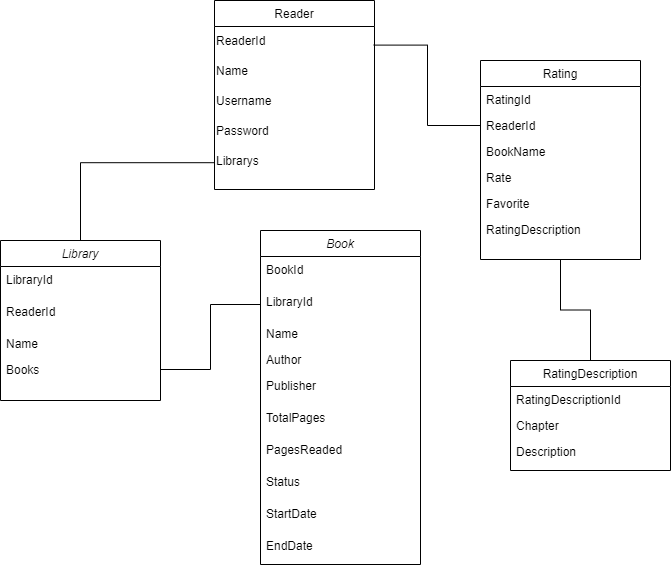

The diagram above was exported from draw.io. Its source (the exported page's mxGraphModel, read from the mxfile embedded in the PNG):
<mxGraphModel dx="1050" dy="557" grid="1" gridSize="10" guides="1" tooltips="1" connect="1" arrows="1" fold="1" page="1" pageScale="1" pageWidth="827" pageHeight="1169" math="0" shadow="0">
  <root>
    <mxCell id="WIyWlLk6GJQsqaUBKTNV-0" />
    <mxCell id="WIyWlLk6GJQsqaUBKTNV-1" parent="WIyWlLk6GJQsqaUBKTNV-0" />
    <mxCell id="QDR9544Xi1Wg6XiKNFEF-39" value="" style="rounded=0;orthogonalLoop=1;jettySize=auto;html=1;strokeColor=default;edgeStyle=orthogonalEdgeStyle;startArrow=none;startFill=0;endArrow=none;endFill=0;entryX=1;entryY=0.5;entryDx=0;entryDy=0;exitX=0;exitY=0.5;exitDx=0;exitDy=0;" parent="WIyWlLk6GJQsqaUBKTNV-1" source="QDR9544Xi1Wg6XiKNFEF-14" target="QDR9544Xi1Wg6XiKNFEF-32" edge="1">
      <mxGeometry relative="1" as="geometry" />
    </mxCell>
    <mxCell id="zkfFHV4jXpPFQw0GAbJ--0" value="Book" style="swimlane;fontStyle=2;align=center;verticalAlign=top;childLayout=stackLayout;horizontal=1;startSize=26;horizontalStack=0;resizeParent=1;resizeLast=0;collapsible=1;marginBottom=0;rounded=0;shadow=0;strokeWidth=1;" parent="WIyWlLk6GJQsqaUBKTNV-1" vertex="1">
      <mxGeometry x="300" y="400" width="160" height="334" as="geometry">
        <mxRectangle x="230" y="140" width="160" height="26" as="alternateBounds" />
      </mxGeometry>
    </mxCell>
    <mxCell id="QDR9544Xi1Wg6XiKNFEF-13" value="BookId" style="text;align=left;verticalAlign=top;spacingLeft=4;spacingRight=4;overflow=hidden;rotatable=0;points=[[0,0.5],[1,0.5]];portConstraint=eastwest;rounded=0;shadow=0;html=0;" parent="zkfFHV4jXpPFQw0GAbJ--0" vertex="1">
      <mxGeometry y="26" width="160" height="32" as="geometry" />
    </mxCell>
    <mxCell id="QDR9544Xi1Wg6XiKNFEF-14" value="LibraryId" style="text;align=left;verticalAlign=top;spacingLeft=4;spacingRight=4;overflow=hidden;rotatable=0;points=[[0,0.5],[1,0.5]];portConstraint=eastwest;rounded=0;shadow=0;html=0;" parent="zkfFHV4jXpPFQw0GAbJ--0" vertex="1">
      <mxGeometry y="58" width="160" height="32" as="geometry" />
    </mxCell>
    <mxCell id="zkfFHV4jXpPFQw0GAbJ--1" value="Name" style="text;align=left;verticalAlign=top;spacingLeft=4;spacingRight=4;overflow=hidden;rotatable=0;points=[[0,0.5],[1,0.5]];portConstraint=eastwest;" parent="zkfFHV4jXpPFQw0GAbJ--0" vertex="1">
      <mxGeometry y="90" width="160" height="26" as="geometry" />
    </mxCell>
    <mxCell id="zkfFHV4jXpPFQw0GAbJ--2" value="Author" style="text;align=left;verticalAlign=top;spacingLeft=4;spacingRight=4;overflow=hidden;rotatable=0;points=[[0,0.5],[1,0.5]];portConstraint=eastwest;rounded=0;shadow=0;html=0;" parent="zkfFHV4jXpPFQw0GAbJ--0" vertex="1">
      <mxGeometry y="116" width="160" height="26" as="geometry" />
    </mxCell>
    <mxCell id="zkfFHV4jXpPFQw0GAbJ--3" value="Publisher" style="text;align=left;verticalAlign=top;spacingLeft=4;spacingRight=4;overflow=hidden;rotatable=0;points=[[0,0.5],[1,0.5]];portConstraint=eastwest;rounded=0;shadow=0;html=0;" parent="zkfFHV4jXpPFQw0GAbJ--0" vertex="1">
      <mxGeometry y="142" width="160" height="32" as="geometry" />
    </mxCell>
    <mxCell id="QDR9544Xi1Wg6XiKNFEF-11" value="TotalPages" style="text;align=left;verticalAlign=top;spacingLeft=4;spacingRight=4;overflow=hidden;rotatable=0;points=[[0,0.5],[1,0.5]];portConstraint=eastwest;rounded=0;shadow=0;html=0;" parent="zkfFHV4jXpPFQw0GAbJ--0" vertex="1">
      <mxGeometry y="174" width="160" height="32" as="geometry" />
    </mxCell>
    <mxCell id="QDR9544Xi1Wg6XiKNFEF-12" value="PagesReaded" style="text;align=left;verticalAlign=top;spacingLeft=4;spacingRight=4;overflow=hidden;rotatable=0;points=[[0,0.5],[1,0.5]];portConstraint=eastwest;rounded=0;shadow=0;html=0;" parent="zkfFHV4jXpPFQw0GAbJ--0" vertex="1">
      <mxGeometry y="206" width="160" height="32" as="geometry" />
    </mxCell>
    <mxCell id="QDR9544Xi1Wg6XiKNFEF-15" value="Status" style="text;align=left;verticalAlign=top;spacingLeft=4;spacingRight=4;overflow=hidden;rotatable=0;points=[[0,0.5],[1,0.5]];portConstraint=eastwest;rounded=0;shadow=0;html=0;" parent="zkfFHV4jXpPFQw0GAbJ--0" vertex="1">
      <mxGeometry y="238" width="160" height="32" as="geometry" />
    </mxCell>
    <mxCell id="QDR9544Xi1Wg6XiKNFEF-16" value="StartDate" style="text;align=left;verticalAlign=top;spacingLeft=4;spacingRight=4;overflow=hidden;rotatable=0;points=[[0,0.5],[1,0.5]];portConstraint=eastwest;rounded=0;shadow=0;html=0;" parent="zkfFHV4jXpPFQw0GAbJ--0" vertex="1">
      <mxGeometry y="270" width="160" height="32" as="geometry" />
    </mxCell>
    <mxCell id="QDR9544Xi1Wg6XiKNFEF-17" value="EndDate" style="text;align=left;verticalAlign=top;spacingLeft=4;spacingRight=4;overflow=hidden;rotatable=0;points=[[0,0.5],[1,0.5]];portConstraint=eastwest;rounded=0;shadow=0;html=0;" parent="zkfFHV4jXpPFQw0GAbJ--0" vertex="1">
      <mxGeometry y="302" width="160" height="32" as="geometry" />
    </mxCell>
    <mxCell id="zkfFHV4jXpPFQw0GAbJ--6" value="Reader" style="swimlane;fontStyle=0;align=center;verticalAlign=top;childLayout=stackLayout;horizontal=1;startSize=26;horizontalStack=0;resizeParent=1;resizeLast=0;collapsible=1;marginBottom=0;rounded=0;shadow=0;strokeWidth=1;" parent="WIyWlLk6GJQsqaUBKTNV-1" vertex="1">
      <mxGeometry x="254" y="170" width="160" height="189" as="geometry">
        <mxRectangle x="130" y="380" width="160" height="26" as="alternateBounds" />
      </mxGeometry>
    </mxCell>
    <mxCell id="QDR9544Xi1Wg6XiKNFEF-7" value="ReaderId" style="text;html=1;align=left;verticalAlign=middle;resizable=0;points=[];autosize=1;strokeColor=none;fillColor=none;" parent="zkfFHV4jXpPFQw0GAbJ--6" vertex="1">
      <mxGeometry y="26" width="160" height="30" as="geometry" />
    </mxCell>
    <mxCell id="QDR9544Xi1Wg6XiKNFEF-1" value="Name" style="text;html=1;align=left;verticalAlign=middle;resizable=0;points=[];autosize=1;strokeColor=none;fillColor=none;" parent="zkfFHV4jXpPFQw0GAbJ--6" vertex="1">
      <mxGeometry y="56" width="160" height="30" as="geometry" />
    </mxCell>
    <mxCell id="QDR9544Xi1Wg6XiKNFEF-3" value="Username" style="text;html=1;align=left;verticalAlign=middle;resizable=0;points=[];autosize=1;strokeColor=none;fillColor=none;" parent="zkfFHV4jXpPFQw0GAbJ--6" vertex="1">
      <mxGeometry y="86" width="160" height="30" as="geometry" />
    </mxCell>
    <mxCell id="QDR9544Xi1Wg6XiKNFEF-4" value="Password" style="text;html=1;align=left;verticalAlign=middle;resizable=0;points=[];autosize=1;strokeColor=none;fillColor=none;" parent="zkfFHV4jXpPFQw0GAbJ--6" vertex="1">
      <mxGeometry y="116" width="160" height="30" as="geometry" />
    </mxCell>
    <mxCell id="QDR9544Xi1Wg6XiKNFEF-5" value="Librarys" style="text;html=1;align=left;verticalAlign=middle;resizable=0;points=[];autosize=1;strokeColor=none;fillColor=none;" parent="zkfFHV4jXpPFQw0GAbJ--6" vertex="1">
      <mxGeometry y="146" width="160" height="30" as="geometry" />
    </mxCell>
    <mxCell id="QDR9544Xi1Wg6XiKNFEF-27" value="" style="edgeStyle=orthogonalEdgeStyle;rounded=0;orthogonalLoop=1;jettySize=auto;html=1;endArrow=none;endFill=0;" parent="WIyWlLk6GJQsqaUBKTNV-1" source="zkfFHV4jXpPFQw0GAbJ--17" target="QDR9544Xi1Wg6XiKNFEF-20" edge="1">
      <mxGeometry relative="1" as="geometry" />
    </mxCell>
    <mxCell id="zkfFHV4jXpPFQw0GAbJ--17" value="Rating" style="swimlane;fontStyle=0;align=center;verticalAlign=top;childLayout=stackLayout;horizontal=1;startSize=26;horizontalStack=0;resizeParent=1;resizeLast=0;collapsible=1;marginBottom=0;rounded=0;shadow=0;strokeWidth=1;" parent="WIyWlLk6GJQsqaUBKTNV-1" vertex="1">
      <mxGeometry x="520" y="230" width="160" height="199" as="geometry">
        <mxRectangle x="550" y="140" width="160" height="26" as="alternateBounds" />
      </mxGeometry>
    </mxCell>
    <mxCell id="zkfFHV4jXpPFQw0GAbJ--18" value="RatingId" style="text;align=left;verticalAlign=top;spacingLeft=4;spacingRight=4;overflow=hidden;rotatable=0;points=[[0,0.5],[1,0.5]];portConstraint=eastwest;" parent="zkfFHV4jXpPFQw0GAbJ--17" vertex="1">
      <mxGeometry y="26" width="160" height="26" as="geometry" />
    </mxCell>
    <mxCell id="zkfFHV4jXpPFQw0GAbJ--19" value="ReaderId" style="text;align=left;verticalAlign=top;spacingLeft=4;spacingRight=4;overflow=hidden;rotatable=0;points=[[0,0.5],[1,0.5]];portConstraint=eastwest;rounded=0;shadow=0;html=0;" parent="zkfFHV4jXpPFQw0GAbJ--17" vertex="1">
      <mxGeometry y="52" width="160" height="26" as="geometry" />
    </mxCell>
    <mxCell id="zkfFHV4jXpPFQw0GAbJ--20" value="BookName" style="text;align=left;verticalAlign=top;spacingLeft=4;spacingRight=4;overflow=hidden;rotatable=0;points=[[0,0.5],[1,0.5]];portConstraint=eastwest;rounded=0;shadow=0;html=0;" parent="zkfFHV4jXpPFQw0GAbJ--17" vertex="1">
      <mxGeometry y="78" width="160" height="26" as="geometry" />
    </mxCell>
    <mxCell id="zkfFHV4jXpPFQw0GAbJ--21" value="Rate" style="text;align=left;verticalAlign=top;spacingLeft=4;spacingRight=4;overflow=hidden;rotatable=0;points=[[0,0.5],[1,0.5]];portConstraint=eastwest;rounded=0;shadow=0;html=0;" parent="zkfFHV4jXpPFQw0GAbJ--17" vertex="1">
      <mxGeometry y="104" width="160" height="26" as="geometry" />
    </mxCell>
    <mxCell id="zkfFHV4jXpPFQw0GAbJ--22" value="Favorite" style="text;align=left;verticalAlign=top;spacingLeft=4;spacingRight=4;overflow=hidden;rotatable=0;points=[[0,0.5],[1,0.5]];portConstraint=eastwest;rounded=0;shadow=0;html=0;" parent="zkfFHV4jXpPFQw0GAbJ--17" vertex="1">
      <mxGeometry y="130" width="160" height="26" as="geometry" />
    </mxCell>
    <mxCell id="QDR9544Xi1Wg6XiKNFEF-19" value="RatingDescription" style="text;align=left;verticalAlign=top;spacingLeft=4;spacingRight=4;overflow=hidden;rotatable=0;points=[[0,0.5],[1,0.5]];portConstraint=eastwest;rounded=0;shadow=0;html=0;" parent="zkfFHV4jXpPFQw0GAbJ--17" vertex="1">
      <mxGeometry y="156" width="160" height="26" as="geometry" />
    </mxCell>
    <mxCell id="QDR9544Xi1Wg6XiKNFEF-20" value="RatingDescription" style="swimlane;fontStyle=0;align=center;verticalAlign=top;childLayout=stackLayout;horizontal=1;startSize=26;horizontalStack=0;resizeParent=1;resizeLast=0;collapsible=1;marginBottom=0;rounded=0;shadow=0;strokeWidth=1;" parent="WIyWlLk6GJQsqaUBKTNV-1" vertex="1">
      <mxGeometry x="550" y="530" width="160" height="110" as="geometry">
        <mxRectangle x="550" y="140" width="160" height="26" as="alternateBounds" />
      </mxGeometry>
    </mxCell>
    <mxCell id="QDR9544Xi1Wg6XiKNFEF-21" value="RatingDescriptionId" style="text;align=left;verticalAlign=top;spacingLeft=4;spacingRight=4;overflow=hidden;rotatable=0;points=[[0,0.5],[1,0.5]];portConstraint=eastwest;" parent="QDR9544Xi1Wg6XiKNFEF-20" vertex="1">
      <mxGeometry y="26" width="160" height="26" as="geometry" />
    </mxCell>
    <mxCell id="QDR9544Xi1Wg6XiKNFEF-25" value="Chapter" style="text;align=left;verticalAlign=top;spacingLeft=4;spacingRight=4;overflow=hidden;rotatable=0;points=[[0,0.5],[1,0.5]];portConstraint=eastwest;rounded=0;shadow=0;html=0;" parent="QDR9544Xi1Wg6XiKNFEF-20" vertex="1">
      <mxGeometry y="52" width="160" height="26" as="geometry" />
    </mxCell>
    <mxCell id="QDR9544Xi1Wg6XiKNFEF-26" value="Description" style="text;align=left;verticalAlign=top;spacingLeft=4;spacingRight=4;overflow=hidden;rotatable=0;points=[[0,0.5],[1,0.5]];portConstraint=eastwest;rounded=0;shadow=0;html=0;" parent="QDR9544Xi1Wg6XiKNFEF-20" vertex="1">
      <mxGeometry y="78" width="160" height="26" as="geometry" />
    </mxCell>
    <mxCell id="QDR9544Xi1Wg6XiKNFEF-41" style="edgeStyle=orthogonalEdgeStyle;rounded=0;orthogonalLoop=1;jettySize=auto;html=1;exitX=0.5;exitY=0;exitDx=0;exitDy=0;entryX=0;entryY=0.54;entryDx=0;entryDy=0;entryPerimeter=0;endArrow=none;endFill=0;" parent="WIyWlLk6GJQsqaUBKTNV-1" source="QDR9544Xi1Wg6XiKNFEF-28" target="QDR9544Xi1Wg6XiKNFEF-5" edge="1">
      <mxGeometry relative="1" as="geometry">
        <mxPoint x="120" y="290" as="targetPoint" />
      </mxGeometry>
    </mxCell>
    <mxCell id="QDR9544Xi1Wg6XiKNFEF-28" value="Library" style="swimlane;fontStyle=2;align=center;verticalAlign=top;childLayout=stackLayout;horizontal=1;startSize=26;horizontalStack=0;resizeParent=1;resizeLast=0;collapsible=1;marginBottom=0;rounded=0;shadow=0;strokeWidth=1;" parent="WIyWlLk6GJQsqaUBKTNV-1" vertex="1">
      <mxGeometry x="40" y="410" width="160" height="160" as="geometry">
        <mxRectangle x="230" y="140" width="160" height="26" as="alternateBounds" />
      </mxGeometry>
    </mxCell>
    <mxCell id="QDR9544Xi1Wg6XiKNFEF-29" value="LibraryId" style="text;align=left;verticalAlign=top;spacingLeft=4;spacingRight=4;overflow=hidden;rotatable=0;points=[[0,0.5],[1,0.5]];portConstraint=eastwest;rounded=0;shadow=0;html=0;" parent="QDR9544Xi1Wg6XiKNFEF-28" vertex="1">
      <mxGeometry y="26" width="160" height="32" as="geometry" />
    </mxCell>
    <mxCell id="QDR9544Xi1Wg6XiKNFEF-30" value="ReaderId" style="text;align=left;verticalAlign=top;spacingLeft=4;spacingRight=4;overflow=hidden;rotatable=0;points=[[0,0.5],[1,0.5]];portConstraint=eastwest;rounded=0;shadow=0;html=0;" parent="QDR9544Xi1Wg6XiKNFEF-28" vertex="1">
      <mxGeometry y="58" width="160" height="32" as="geometry" />
    </mxCell>
    <mxCell id="QDR9544Xi1Wg6XiKNFEF-31" value="Name" style="text;align=left;verticalAlign=top;spacingLeft=4;spacingRight=4;overflow=hidden;rotatable=0;points=[[0,0.5],[1,0.5]];portConstraint=eastwest;" parent="QDR9544Xi1Wg6XiKNFEF-28" vertex="1">
      <mxGeometry y="90" width="160" height="26" as="geometry" />
    </mxCell>
    <mxCell id="QDR9544Xi1Wg6XiKNFEF-32" value="Books" style="text;align=left;verticalAlign=top;spacingLeft=4;spacingRight=4;overflow=hidden;rotatable=0;points=[[0,0.5],[1,0.5]];portConstraint=eastwest;rounded=0;shadow=0;html=0;" parent="QDR9544Xi1Wg6XiKNFEF-28" vertex="1">
      <mxGeometry y="116" width="160" height="26" as="geometry" />
    </mxCell>
    <mxCell id="QDR9544Xi1Wg6XiKNFEF-43" style="edgeStyle=orthogonalEdgeStyle;rounded=0;orthogonalLoop=1;jettySize=auto;html=1;exitX=0;exitY=0.5;exitDx=0;exitDy=0;entryX=0.995;entryY=0.62;entryDx=0;entryDy=0;entryPerimeter=0;endArrow=none;endFill=0;" parent="WIyWlLk6GJQsqaUBKTNV-1" source="zkfFHV4jXpPFQw0GAbJ--19" target="QDR9544Xi1Wg6XiKNFEF-7" edge="1">
      <mxGeometry relative="1" as="geometry" />
    </mxCell>
  </root>
</mxGraphModel>